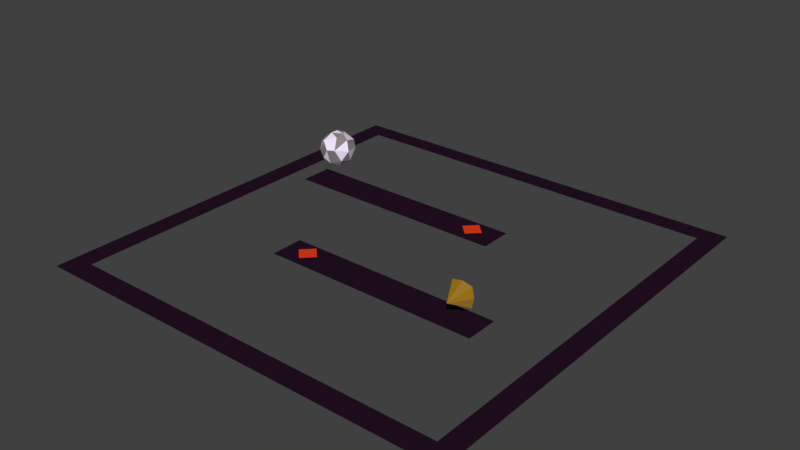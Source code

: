 # Source: Stage_1.blend  (saved by Blender 2.79.0; exported with 4.5.12 LTS)
import bpy
from mathutils import Matrix  # noqa: F401  (used for matrix-valued properties, if any)

bpy.ops.wm.read_factory_settings(use_empty=True)
scene = bpy.context.scene
scene.name = 'Scene'

# ---- collections
col_collection_1 = bpy.data.collections.new('Collection 1'); scene.collection.children.link(col_collection_1)

# ---- materials (node trees are filled in below, after node groups)
mat_stage = bpy.data.materials.new('Stage')
mat_stage.alpha_threshold = 0.0
mat_stage.use_transparent_shadow = False
mat_stage.diffuse_color = (0.01884, 0.005497, 0.01675, 1.0)
mat_stage.roughness = 0.5
mat_mind_stone = bpy.data.materials.new('Mind Stone')
mat_mind_stone.alpha_threshold = 0.0
mat_mind_stone.use_transparent_shadow = False
mat_mind_stone.diffuse_color = (0.538, 0.2843, 0.07408, 1.0)
mat_mind_stone.roughness = 0.5
mat_mind_stone.specular_intensity = 0.942
mat_shade_of_gold = bpy.data.materials.new('Shade of Gold')
mat_shade_of_gold.alpha_threshold = 0.0
mat_shade_of_gold.use_transparent_shadow = False
mat_shade_of_gold.diffuse_color = (0.5594, 0.2912, 0.01404, 1.0)
mat_shade_of_gold.roughness = 0.5
mat_shade_of_dark_gold = bpy.data.materials.new('Shade of Dark Gold')
mat_shade_of_dark_gold.alpha_threshold = 0.0
mat_shade_of_dark_gold.use_transparent_shadow = False
mat_shade_of_dark_gold.diffuse_color = (0.6172, 0.3458, 0.04788, 1.0)
mat_shade_of_dark_gold.roughness = 0.5
mat_shade_of_gold2 = bpy.data.materials.new('Shade of Gold2')
mat_shade_of_gold2.alpha_threshold = 0.0
mat_shade_of_gold2.use_transparent_shadow = False
mat_shade_of_gold2.diffuse_color = (0.3504, 0.1852, 0.009805, 1.0)
mat_shade_of_gold2.roughness = 0.5
mat_shade_of_dark_gold2 = bpy.data.materials.new('Shade of Dark Gold2')
mat_shade_of_dark_gold2.alpha_threshold = 0.0
mat_shade_of_dark_gold2.use_transparent_shadow = False
mat_shade_of_dark_gold2.diffuse_color = (0.3341, 0.1901, 0.02849, 1.0)
mat_shade_of_dark_gold2.roughness = 0.5
mat_red = bpy.data.materials.new('Red')
mat_red.alpha_threshold = 0.0
mat_red.use_transparent_shadow = False
mat_red.diffuse_color = (0.8, 0.04961, 0.01124, 1.0)
mat_red.roughness = 0.5
mat_light_white = bpy.data.materials.new('Light White')
mat_light_white.alpha_threshold = 0.0
mat_light_white.use_transparent_shadow = False
mat_light_white.diffuse_color = (0.8971, 0.8007, 1.0, 1.0)
mat_light_white.roughness = 0.5
mat_light_grey = bpy.data.materials.new('Light Grey')
mat_light_grey.alpha_threshold = 0.0
mat_light_grey.use_transparent_shadow = False
mat_light_grey.diffuse_color = (0.2738, 0.2349, 0.2419, 1.0)
mat_light_grey.roughness = 0.5
mat_more_grey = bpy.data.materials.new('More Grey')
mat_more_grey.alpha_threshold = 0.0
mat_more_grey.use_transparent_shadow = False
mat_more_grey.diffuse_color = (0.1734, 0.1734, 0.1734, 1.0)
mat_more_grey.roughness = 0.5
mat_very_light_grey = bpy.data.materials.new('Very Light Grey')
mat_very_light_grey.alpha_threshold = 0.0
mat_very_light_grey.use_transparent_shadow = False
mat_very_light_grey.diffuse_color = (0.5036, 0.5147, 0.5488, 1.0)
mat_very_light_grey.roughness = 0.5

# ---- material node trees

# ---- world
world_world = bpy.data.worlds.new('World'); scene.world = world_world
world_world.color = (0.05088, 0.05088, 0.05088)
world_world.use_sun_shadow = False
world_world.sun_shadow_jitter_overblur = 0.0
world_world.cycles.sampling_method = 'MANUAL'

# ---- meshes
me_plane_001 = bpy.data.meshes.new('Plane.001')
me_plane_001.from_pydata([(-1.0, -1.0, 0.0), (1.0, -1.0, 0.0), (-1.0, 1.0, 0.0), (1.0, 1.0, 0.0)], [], [(0, 1, 3, 2)])
me_plane_001.materials.append(mat_stage)
me_plane_001.use_remesh_preserve_volume = False
me_plane_001.use_remesh_preserve_attributes = False
me_plane_001.use_mirror_vertex_groups = False
me_plane_001.update()
me_plane_015 = bpy.data.meshes.new('Plane.015')
me_plane_015.from_pydata([(-1.0, -1.0, 0.0), (1.0, -1.0, 0.0), (-1.0, 1.0, 0.0), (1.0, 1.0, 0.0)], [], [(0, 1, 3, 2)])
me_plane_015.materials.append(mat_stage)
me_plane_015.use_remesh_preserve_volume = False
me_plane_015.use_remesh_preserve_attributes = False
me_plane_015.use_mirror_vertex_groups = False
me_plane_015.update()
me_cube_004 = bpy.data.meshes.new('Cube.004')
me_cube_004.from_pydata([(0.0, 0.0, -1.0), (-1.0, -1.0, 1.0), (-0.6466, -0.6466, 1.478), (-1.0, 1.0, 1.0), (0.0, -0.7759, 1.478), (1.0, -1.0, 1.0), (0.6466, -0.6466, 1.478), (1.0, 1.0, 1.0), (0.7759, 0.0, 1.478), (0.0, 1.2, 1.0), (0.6466, 0.6466, 1.478), (0.0, -1.2, 1.0), (0.0, 0.7759, 1.478), (-1.2, 0.0, 1.0), (-0.6466, 0.6466, 1.478), (1.2, 0.0, 1.0), (-0.7759, 0.0, 1.478), (0.0, 0.0, 1.478)], [], [(0, 13, 3), (0, 9, 7), (0, 15, 5), (0, 11, 1), (11, 5, 6, 4), (5, 15, 8, 6), (13, 1, 2, 16), (12, 14, 16, 17), (0, 5, 11), (0, 3, 9), (10, 12, 17, 8), (15, 7, 10, 8), (7, 9, 12, 10), (8, 17, 4, 6), (0, 7, 15), (0, 1, 13), (17, 16, 2, 4), (9, 3, 14, 12), (3, 13, 16, 14), (1, 11, 4, 2)])
me_cube_004.polygons.foreach_set('material_index', [3, 3, 3, 3, 2, 1, 2, 0, 4, 4, 0, 2, 1, 0, 4, 4, 0, 2, 1, 1])
me_cube_004.materials.append(mat_mind_stone)
me_cube_004.materials.append(mat_shade_of_gold)
me_cube_004.materials.append(mat_shade_of_dark_gold)
me_cube_004.materials.append(mat_shade_of_gold2)
me_cube_004.materials.append(mat_shade_of_dark_gold2)
me_cube_004.use_remesh_preserve_volume = False
me_cube_004.use_remesh_preserve_attributes = False
me_cube_004.use_mirror_vertex_groups = False
me_cube_004.update()
me_plane_005 = bpy.data.meshes.new('Plane.005')
me_plane_005.from_pydata([(-1.0, -1.0, 0.0), (1.0, -1.0, 0.0), (-1.0, 1.0, 0.0), (1.0, 1.0, 0.0)], [], [(0, 1, 3, 2)])
me_plane_005.materials.append(mat_red)
me_plane_005.use_remesh_preserve_volume = False
me_plane_005.use_remesh_preserve_attributes = False
me_plane_005.use_mirror_vertex_groups = False
me_plane_005.update()
me_plane_004 = bpy.data.meshes.new('Plane.004')
me_plane_004.from_pydata([(-1.0, -1.0, 0.0), (1.0, -1.0, 0.0), (-1.0, 1.0, 0.0), (1.0, 1.0, 0.0)], [], [(0, 1, 3, 2)])
me_plane_004.materials.append(mat_red)
me_plane_004.use_remesh_preserve_volume = False
me_plane_004.use_remesh_preserve_attributes = False
me_plane_004.use_mirror_vertex_groups = False
me_plane_004.update()
me_sphere = bpy.data.meshes.new('Sphere')
me_sphere.from_pydata([(-0.07125, 0.827, 0.5967), (0.02384, 1.02, 0.02392), (-0.204, 0.3085, -0.9498), (0.5392, 0.7948, 0.4381), (0.08751, 0.4512, 0.9126), (0.4245, 0.8084, -0.5133), (0.904, 0.5066, 0.1232), (0.3129, 0.5194, -0.8556), (0.8601, 0.08066, -0.5578), (1.022, -0.2076, 0.1146), (0.7657, -0.04711, 0.6917), (0.3642, 0.1035, 0.95), (0.7586, -0.5541, -0.4551), (0.5438, -0.8697, 0.2397), (0.3761, -0.2434, -0.9212), (0.3308, -0.4446, 0.8686), (0.07544, -1.023, 0.2069), (0.1143, -0.793, -0.6581), (-0.2149, 0.1944, 0.9861), (-0.3271, -0.8726, -0.4173), (-0.3816, -0.7696, 0.609), (-0.6807, -0.7783, -0.0247), (-0.5627, -0.5416, -0.6789), (-0.25, -0.2379, 0.9664), (-0.9136, -0.3751, 0.2854), (-0.9215, -0.1985, -0.3931), (-0.001052, -0.1211, -1.017), (-0.8155, 0.04064, 0.637), (-0.6372, 0.5236, 0.6023), (-0.9762, 0.3906, -0.03069), (-0.6192, 0.07607, -0.8353), (-0.4416, 0.8796, 0.2978), (-0.4914, 0.7931, -0.4685)], [], [(1, 3, 5), (4, 3, 0), (3, 6, 5), (6, 8, 5), (11, 10, 3), (7, 8, 14), (10, 9, 6), (9, 12, 8), (9, 13, 12), (11, 18, 23), (13, 17, 12), (15, 16, 13), (17, 26, 14), (16, 19, 17), (23, 20, 15), (20, 21, 16), (19, 22, 17), (21, 22, 19), (4, 0, 28, 18), (21, 25, 22), (20, 23, 27), (24, 27, 29), (25, 29, 30), (27, 18, 28), (32, 7, 2), (31, 0, 1), (1, 0, 3), (2, 7, 26), (18, 11, 4), (4, 11, 3), (7, 5, 8), (3, 10, 6), (26, 7, 14), (6, 9, 8), (11, 15, 10), (8, 12, 14), (10, 13, 9), (10, 15, 13), (11, 23, 15), (14, 12, 17), (13, 16, 17), (15, 20, 16), (26, 17, 22), (19, 16, 21), (26, 22, 30), (21, 20, 24), (21, 24, 25), (24, 20, 27), (22, 25, 30), (25, 24, 29), (30, 2, 26), (23, 18, 27), (29, 27, 28), (30, 29, 32), (2, 30, 32), (29, 28, 31), (29, 31, 32), (31, 28, 0), (31, 1, 32), (32, 1, 5), (32, 5, 7)])
me_sphere.polygons.foreach_set('material_index', [1, 1, 0, 1, 0, 1, 1, 1, 0, 0, 1, 0, 1, 0, 0, 1, 1, 0, 0, 1, 1, 1, 1, 0, 0, 1, 0, 1, 1, 0, 0, 1, 0, 0, 1, 0, 0, 1, 1, 0, 1, 0, 0, 1, 1, 0, 1, 0, 0, 0, 0, 1, 1, 0, 1, 0, 1, 1, 0, 0, 1])
me_sphere.materials.append(mat_light_white)
me_sphere.materials.append(mat_light_grey)
me_sphere.materials.append(mat_more_grey)
me_sphere.materials.append(mat_very_light_grey)
me_sphere.use_remesh_preserve_volume = False
me_sphere.use_remesh_preserve_attributes = False
me_sphere.use_mirror_vertex_groups = False
me_sphere.update()
me_plane = bpy.data.meshes.new('Plane')
me_plane.from_pydata([(-1.0, -1.0, 0.0), (1.0, -1.0, 0.0), (-1.0, 1.0, 0.0), (1.0, 1.0, 0.0), (-1.0, -0.9, 0.0), (1.0, -0.9, 0.0), (1.0, 0.905, 0.0), (-1.0, 0.905, 0.0), (-0.9, -1.0, 0.0), (-0.9, 1.0, 0.0), (-0.9, -0.9, 0.0), (-0.9, 0.905, 0.0), (0.905, -1.0, 0.0), (0.905, 1.0, 0.0), (0.905, -0.9, 0.0), (0.905, 0.905, 0.0)], [], [(15, 6, 3, 13), (12, 1, 5, 14), (14, 5, 6, 15), (4, 10, 11, 7), (0, 8, 10, 4), (7, 11, 9, 2), (8, 12, 14, 10), (11, 15, 13, 9)])
me_plane.materials.append(mat_stage)
me_plane.use_remesh_preserve_volume = False
me_plane.use_remesh_preserve_attributes = False
me_plane.use_mirror_vertex_groups = False
me_plane.update()

# ---- objects
ob_land_2 = bpy.data.objects.new('Land 2', me_plane_001)
ob_land_1 = bpy.data.objects.new('Land 1', me_plane_015)
ob_mind_stone = bpy.data.objects.new('Mind Stone', me_cube_004)
ob_r_teleport = bpy.data.objects.new('R Teleport', None)
ob_r_teleport_off = bpy.data.objects.new('R Teleport Off', me_plane_005)
ob_r_teleport_on = bpy.data.objects.new('R Teleport On', me_plane_004)
ob_player = bpy.data.objects.new('Player', me_sphere)
ob_boundary = bpy.data.objects.new('Boundary', me_plane)

# ---- transforms, parenting, visibility, modifiers, constraints
ob_land_2.location = (1.257, -2.969, 0.01)
ob_land_2.scale = (5.462, 0.8383, 2.658)
ob_land_2.lineart.crease_threshold = 0.0
ob_land_1.location = (-2.985, 3.636, 0.01)
ob_land_1.scale = (5.689, 0.8407, 2.64)
ob_land_1.lineart.crease_threshold = 0.0
ob_mind_stone.location = (5.39, -3.072, 1.002)
ob_mind_stone.rotation_euler = (1.571, -3.137, -3.167)
ob_mind_stone.scale = (0.5044, 0.5044, 0.5044)
ob_mind_stone.lineart.crease_threshold = 0.0
ob_r_teleport.location = (-0.09734, 0.06364, 1.002)
ob_r_teleport.empty_image_offset = (0.0, 0.0)
ob_r_teleport.lineart.crease_threshold = 0.0
ob_r_teleport_off.parent = ob_r_teleport
ob_r_teleport_off.matrix_parent_inverse = Matrix(((1.0, 0.0, 0.0, 0.09734), (0.0, 1.0, 0.0, -0.06364), (0.0, 0.0, 1.0, -1.002), (0.0, 0.0, 0.0, 1.0)))
ob_r_teleport_off.location = (-2.931, -2.919, 0.08879)
ob_r_teleport_off.rotation_euler = (0.0, -0.0, -0.7854)
ob_r_teleport_off.scale = (0.4, 0.4, 0.4)
ob_r_teleport_off.lineart.crease_threshold = 0.0
ob_r_teleport_on.parent = ob_r_teleport
ob_r_teleport_on.matrix_parent_inverse = Matrix(((1.0, 0.0, 0.0, 0.09734), (0.0, 1.0, 0.0, -0.06364), (0.0, 0.0, 1.0, -1.002), (0.0, 0.0, 0.0, 1.0)))
ob_r_teleport_on.location = (1.315, 3.661, 0.08879)
ob_r_teleport_on.rotation_euler = (0.0, -0.0, -0.7854)
ob_r_teleport_on.scale = (0.4, 0.4, 0.4)
ob_r_teleport_on.lineart.crease_threshold = 0.0
ob_player.location = (-7.283, 3.857, 1.786)
ob_player.scale = (0.87, 0.87, 0.87)
ob_player.lineart.crease_threshold = 0.0
ob_boundary.location = (0.0, 0.0, 0.0)
ob_boundary.scale = (10.72, 10.72, 10.72)
ob_boundary.lineart.crease_threshold = 0.0

# ---- collection membership
col_collection_1.objects.link(ob_land_2)
col_collection_1.objects.link(ob_land_1)
col_collection_1.objects.link(ob_mind_stone)
col_collection_1.objects.link(ob_r_teleport)
col_collection_1.objects.link(ob_r_teleport_off)
col_collection_1.objects.link(ob_r_teleport_on)
col_collection_1.objects.link(ob_player)
col_collection_1.objects.link(ob_boundary)

# ---- scene / render settings (as saved in the file)
scene.frame_start = 1; scene.frame_end = 250; scene.frame_set(1)
scene.render.engine = 'BLENDER_EEVEE_NEXT'
scene.render.resolution_percentage = 50
scene.render.dither_intensity = 0.0
scene.cycles.use_denoising = False
scene.cycles.samples = 128
scene.cycles.sampling_pattern = 'TABULATED_SOBOL'
scene.cycles.light_sampling_threshold = 0.0
scene.cycles.use_adaptive_sampling = False
scene.cycles.use_light_tree = False
scene.cycles.blur_glossy = 0.0
scene.cycles.sample_clamp_indirect = 0.0
scene.view_settings.view_transform = 'Standard'
bpy.context.view_layer.update()

# ---- added for rendering (the .blend has no active camera and no usable light): camera, sun
cam_auto = bpy.data.cameras.new('AutoCamera')
cam_auto.lens = 50.0
cam_auto.sensor_width = 36.0
cam_auto.clip_end = 1000.0
ob_auto_camera = bpy.data.objects.new('AutoCamera', cam_auto)
scene.collection.objects.link(ob_auto_camera)
ob_auto_camera.location = (28.1653, -33.7984, 23.854)
ob_auto_camera.rotation_euler = (1.09748, -7.21219e-08, 0.694738)
scene.camera = ob_auto_camera
light_auto_sun = bpy.data.lights.new('AutoSun', 'SUN')
light_auto_sun.energy = 3.0
light_auto_sun.angle = 0.0523599
ob_auto_sun = bpy.data.objects.new('AutoSun', light_auto_sun)
scene.collection.objects.link(ob_auto_sun)
ob_auto_sun.rotation_euler = (0.872665, 0.174533, 0.523599)
bpy.context.view_layer.update()
